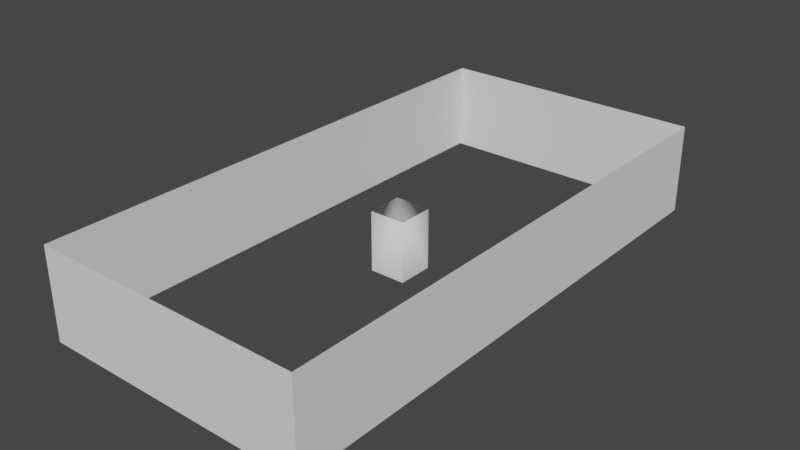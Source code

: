 # Source: MUCO_Guardian.blend  (saved by Blender 4.3.32; exported with 4.5.12 LTS)
import bpy
from mathutils import Matrix  # noqa: F401  (used for matrix-valued properties, if any)

bpy.ops.wm.read_factory_settings(use_empty=True)
scene = bpy.context.scene
scene.name = 'Scene'

# ---- collections
col_collection = bpy.data.collections.new('Collection'); scene.collection.children.link(col_collection)

# ---- world
world_world = bpy.data.worlds.new('World'); scene.world = world_world
world_world.use_nodes = True; world_world.node_tree.nodes.clear()
_N = world_world.node_tree.nodes; _L = world_world.node_tree.links
n0 = _N.new('ShaderNodeOutputWorld'); n0.name = 'World Output'; n0.location = (300, 300)
n1 = _N.new('ShaderNodeBackground'); n1.name = 'Background'; n1.location = (10, 300)
n1.inputs[0].default_value = (0.05088, 0.05088, 0.05088, 1.0)
_L.new(n1.outputs[0], n0.inputs[0])
n0.is_active_output = True
world_world.color = (0.05088, 0.05088, 0.05088)
world_world.use_sun_shadow = False
world_world.sun_shadow_jitter_overblur = 0.0

# ---- meshes
me_cube_001 = bpy.data.meshes.new('Cube.001')
me_cube_001.from_pydata([(-0.6, -0.6, 2.0), (0.6, -0.6, 2.0), (-0.6, 0.6, 2.0), (0.6, 0.6, 2.0), (-0.6, -0.6, 2.623e-08), (0.6, -0.6, -2.623e-08), (-0.6, 0.6, 2.623e-08), (0.6, 0.6, -2.623e-08)], [], [(2, 6, 7, 3), (4, 0, 1, 5), (7, 5, 1, 3), (2, 0, 4, 6)])
me_cube_001.polygons.foreach_set('use_smooth', [True] * 4)
_k = set([(0, 4), (1, 5), (2, 6), (3, 7)])
me_cube_001.attributes.new('sharp_edge', 'BOOLEAN', 'EDGE').data.foreach_set('value', [ (min(e.vertices), max(e.vertices)) in _k for e in me_cube_001.edges])
_uv = me_cube_001.uv_layers.new(name='UVMap')
_uv.uv.foreach_set('vector', [0.0001001, 0.9999, 0.0001, 0.0001001, 0.9999, 9.99e-05, 0.9999, 0.9999, 3.156, 0.2149, 3.156, 1.215, 2.156, 1.215, 2.156, 0.2149, 0.0001001, 0.0001, 0.9999, 0.0001, 0.9999, 0.9999, 0.0001, 0.9999, 0.0001001, 0.9999, 3.156, 1.215, 3.156, 0.2149, 0.0001, 0.0001001])
me_cube_001.update()
me_cube_001.normals_split_custom_set([tuple(v) for v in zip(*[iter([0.5774, -0.5774, -0.5773, 0.0, -1.0, 9.934e-09, 0.0, -1.0, 9.934e-09, -0.5773, -0.5774, -0.5774, 0.0, 1.0, -4.967e-09, 0.5773, 0.5774, -0.5774, -0.5774, 0.5774, -0.5773, 0.0, 1.0, -4.967e-09, -1.0, 0.0, 4.47e-08, -1.0, 0.0, 4.47e-08, -0.5774, 0.5773, -0.5774, -0.5774, -0.5774, -0.5773, 0.5774, -0.5773, -0.5774, 0.5774, 0.5774, -0.5773, 1.0, 0.0, -4.47e-08, 1.0, 0.0, -4.47e-08])] * 3)])
me_cube = bpy.data.meshes.new('Cube')
me_cube.from_pydata([(-0.5, -0.5, 0.0), (-0.5, -0.5, 1.0), (-0.5, 0.5, 0.0), (-0.5, 0.5, 1.0), (0.5, -0.5, 0.0), (0.5, -0.5, 1.0), (0.5, 0.5, 0.0), (0.5, 0.5, 1.0)], [], [(0, 2, 3, 1), (2, 6, 7, 3), (6, 4, 5, 7), (4, 0, 1, 5)])
_uv = me_cube.uv_layers.new(name='UVMap')
_uv.uv.foreach_set('vector', [0.0, 0.0, 1.0, 0.0, 1.0, 1.0, 0.0, 1.0, 0.0, 0.0, 1.0, 0.0, 1.0, 1.0, 0.0, 1.0, 1.0, 0.0, 0.0, 0.0, 0.0, 1.0, 1.0, 1.0, 1.0, 0.0, 0.0, 0.0, 0.0, 1.0, 1.0, 1.0])
me_cube.update()
me_cube_004 = bpy.data.meshes.new('Cube.004')
me_cube_004.from_pydata([(4.5, -9.0, 3.0), (4.5, -9.0, 2.384e-07), (-4.5, -9.0, 3.0), (-4.5, -9.0, 0.0), (4.5, 9.0, 3.0), (4.5, 9.0, 2.384e-07), (-4.5, 9.0, 3.0), (-4.5, 9.0, 0.0)], [], [(0, 2, 3, 1), (2, 6, 7, 3), (6, 4, 5, 7), (4, 0, 1, 5)])
_uv = me_cube_004.uv_layers.new(name='UVMap')
_uv.uv.foreach_set('vector', [0.5005, 0.8745, 0.7495, 0.8745, 0.7495, 0.6255, 0.5005, 0.6255, 0.501, 0.3745, 0.999, 0.3745, 0.999, 0.1255, 0.501, 0.1255, 0.2505, 0.8745, 0.4995, 0.8745, 0.4995, 0.6255, 0.2505, 0.6255, 0.001001, 0.3745, 0.499, 0.3745, 0.499, 0.1255, 0.001001, 0.1255])
me_cube_004.update()

# ---- objects
ob_cube_001 = bpy.data.objects.new('Cube.001', me_cube_001)
ob_guardian_1x1 = bpy.data.objects.new('Guardian 1x1', me_cube)
ob_guardian_19x8 = bpy.data.objects.new('Guardian 19x8', me_cube_004)

# ---- transforms, parenting, visibility, modifiers, constraints
ob_cube_001.location = (0.0, 0.0, 0.0)
ob_cube_001.color = (0.8, 0.8, 0.8, 1.0)
ob_guardian_1x1.location = (0.0, 0.0, 0.0)
ob_guardian_19x8.location = (0.0, 0.0, 0.0)

# ---- collection membership
col_collection.objects.link(ob_cube_001)
col_collection.objects.link(ob_guardian_1x1)
col_collection.objects.link(ob_guardian_19x8)

# ---- scene / render settings (as saved in the file)
scene.frame_start = 1; scene.frame_end = 250; scene.frame_set(1)
scene.render.engine = 'BLENDER_EEVEE_NEXT'
scene.cycles.sampling_pattern = 'TABULATED_SOBOL'
scene.eevee.ray_tracing_options.trace_max_roughness = 0.0
scene.view_settings.view_transform = 'Filmic'
bpy.context.view_layer.update()

# ---- added for rendering (the .blend has no active camera and no usable light): camera, sun
cam_auto = bpy.data.cameras.new('AutoCamera')
cam_auto.lens = 50.0
cam_auto.sensor_width = 36.0
cam_auto.clip_end = 1000.0
ob_auto_camera = bpy.data.objects.new('AutoCamera', cam_auto)
scene.collection.objects.link(ob_auto_camera)
ob_auto_camera.location = (18.8255, -22.5906, 16.5604)
ob_auto_camera.rotation_euler = (1.09748, -7.21219e-08, 0.694738)
scene.camera = ob_auto_camera
light_auto_sun = bpy.data.lights.new('AutoSun', 'SUN')
light_auto_sun.energy = 3.0
light_auto_sun.angle = 0.0523599
ob_auto_sun = bpy.data.objects.new('AutoSun', light_auto_sun)
scene.collection.objects.link(ob_auto_sun)
ob_auto_sun.rotation_euler = (0.872665, 0.174533, 0.523599)
bpy.context.view_layer.update()
